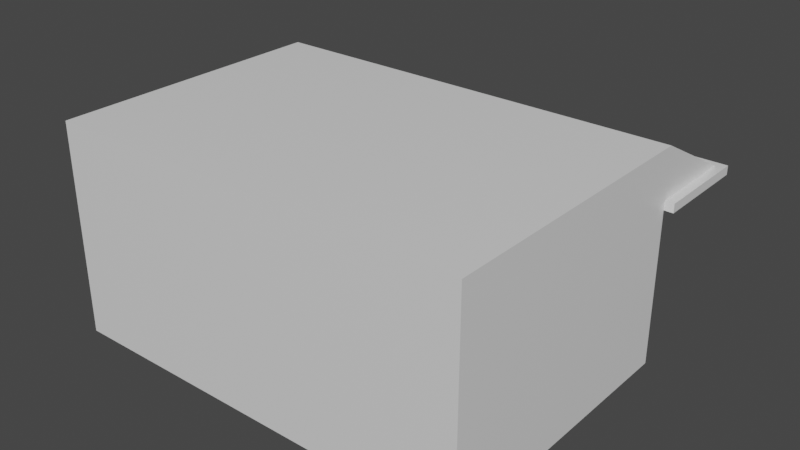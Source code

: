 # Source: KioskoNeon.blend  (saved by Blender 2.82.7; exported with 4.5.12 LTS)
import bpy
from mathutils import Matrix  # noqa: F401  (used for matrix-valued properties, if any)

bpy.ops.wm.read_factory_settings(use_empty=True)
scene = bpy.context.scene
scene.name = 'Scene'

# ---- collections
col_collection = bpy.data.collections.new('Collection'); scene.collection.children.link(col_collection)

# ---- materials (node trees are filled in below, after node groups)
mat_material = bpy.data.materials.new('Material')
mat_material.alpha_threshold = 0.0
mat_material.use_transparent_shadow = False
mat_material.line_color = (0.0, 0.0, 0.0, 1.0)

# ---- material node trees
mat_material.use_nodes = True; mat_material.node_tree.nodes.clear()
_N = mat_material.node_tree.nodes; _L = mat_material.node_tree.links
n0 = _N.new('ShaderNodeOutputMaterial'); n0.name = 'Material Output'; n0.location = (300, 300)
n1 = _N.new('ShaderNodeBsdfPrincipled'); n1.name = 'Principled BSDF'; n1.location = (10, 300)
n1.distribution = 'GGX'
n1.subsurface_method = 'BURLEY'
n1.inputs[2].default_value = 0.4
n1.inputs[3].default_value = 1.45
n1.inputs[27].default_value = (0.0, 0.0, 0.0, 1.0)
n1.inputs[28].default_value = 1.0
_L.new(n1.outputs[0], n0.inputs[0])
n0.is_active_output = True

# ---- world
world_world = bpy.data.worlds.new('World'); scene.world = world_world
world_world.use_nodes = True; world_world.node_tree.nodes.clear()
_N = world_world.node_tree.nodes; _L = world_world.node_tree.links
n0 = _N.new('ShaderNodeOutputWorld'); n0.name = 'World Output'; n0.location = (300, 300)
n1 = _N.new('ShaderNodeBackground'); n1.name = 'Background'; n1.location = (10, 300)
n1.inputs[0].default_value = (0.05088, 0.05088, 0.05088, 1.0)
_L.new(n1.outputs[0], n0.inputs[0])
n0.is_active_output = True
world_world.color = (0.05088, 0.05088, 0.05088)
world_world.use_sun_shadow = False
world_world.sun_shadow_jitter_overblur = 0.0

# ---- meshes
me_cube = bpy.data.meshes.new('Cube')
me_cube.from_pydata([(0.0, 0.0, 2.0), (0.0, 0.0, 0.0), (0.0, -2.0, 2.0), (0.0, -2.0, 0.0), (-2.0, 0.0, 2.0), (-2.0, 0.0, 0.0), (-2.0, -2.0, 2.0), (-2.0, -2.0, 0.0), (0.0, 0.0, 1.446), (-2.0, -2.0, 1.446), (0.0, -2.0, 1.446), (-2.0, 0.0, 1.446), (-2.0, -2.0, 1.53), (0.0, 0.0, 1.53), (0.0, -2.0, 1.53), (-2.0, 0.0, 1.53), (-2.0, 0.6598, 1.53), (0.0, 0.6598, 1.53), (0.0, 0.6598, 1.53), (0.0, 0.6598, 1.446), (-2.0, 0.6598, 1.53), (-2.0, 0.6598, 1.446), (-1.374, 0.0, 0.0), (-1.374, -2.0, 2.0), (-1.374, -2.0, 0.0), (-1.374, 0.0, 2.0), (-1.374, 0.0, 1.446), (-1.374, -2.0, 1.446), (-1.374, -2.0, 1.53), (-1.374, 0.6598, 1.53), (-1.374, 0.6598, 1.446), (-1.374, 0.6598, 1.53), (-1.889, 0.0, 0.0), (-1.889, -2.0, 2.0), (-1.889, -2.0, 1.446), (-1.889, -2.0, 1.53), (-1.889, -2.0, 0.0), (-1.889, 0.0, 2.0), (-1.889, 0.0, 1.446), (-1.889, 0.6598, 1.53), (-1.889, 0.6598, 1.446), (-1.889, 0.6598, 1.53), (-0.1558, -2.0, 0.0), (-0.1558, 0.0, 2.0), (-0.1558, 0.0, 1.446), (-0.1558, 0.6598, 1.53), (-0.1558, 0.6598, 1.446), (-0.1558, 0.6598, 1.53), (-0.1558, 0.0, 0.0), (-0.1558, -2.0, 2.0), (-0.1558, -2.0, 1.446), (-0.1558, -2.0, 1.53), (-0.9266, 0.0, 0.0), (-0.9266, -2.0, 2.0), (-0.9266, -2.0, 1.446), (-0.9266, -2.0, 1.53), (-0.9266, -2.0, 0.0), (-0.9266, 0.0, 2.0), (-0.9266, 0.0, 1.446), (-0.9266, 0.6598, 1.53), (-0.9266, 0.6598, 1.446), (-0.9266, 0.6598, 1.53), (0.0, 0.0, 1.149), (0.0, 0.0, 0.5713), (0.0, -2.0, 1.149), (0.0, -2.0, 0.5713), (-2.0, 0.0, 1.149), (-2.0, 0.0, 0.5713), (-2.0, -2.0, 0.5713), (-2.0, -2.0, 1.149), (-1.374, -2.0, 1.149), (-1.374, -2.0, 0.5713), (-1.374, 0.0, 1.149), (-1.374, 0.0, 0.5713), (-1.889, 0.0, 1.149), (-1.889, 0.0, 0.5713), (-1.889, -2.0, 1.149), (-1.889, -2.0, 0.5713), (-0.1558, -2.0, 1.149), (-0.1558, -2.0, 0.5713), (-0.1558, 0.0, 1.149), (-0.1558, 0.0, 0.5713), (-0.9266, 0.0, 1.149), (-0.9266, 0.0, 0.5713), (-0.9266, -2.0, 1.149), (-0.9266, -2.0, 0.5713), (-0.5412, -2.0, 0.0), (-0.5412, 0.0, 2.0), (-0.5412, 0.0, 1.446), (-0.5412, 0.6598, 1.53), (-0.5412, 0.6598, 1.446), (-0.5412, 0.6598, 1.53), (-0.5412, 0.0, 0.0), (-0.5412, -2.0, 2.0), (-0.5412, -2.0, 1.446), (-0.5412, -2.0, 1.53), (-0.5412, -2.0, 0.5713), (-0.5412, -2.0, 1.149), (-0.5412, 0.0, 0.5713), (-0.5412, 0.0, 1.149), (-0.1558, -0.0811, 1.149), (-0.1558, -0.0811, 0.5713), (-0.9266, -0.0811, 1.149), (-0.9266, -0.0811, 0.5713), (-0.5412, -0.0811, 0.5713), (-0.5412, -0.0811, 1.149), (-1.632, -2.0, 0.0), (-1.632, 0.0, 2.0), (-1.632, 0.0, 1.446), (-1.632, 0.6598, 1.53), (-1.632, 0.6598, 1.446), (-1.632, 0.6598, 1.53), (-1.632, 0.0, 0.0), (-1.632, -2.0, 2.0), (-1.632, -2.0, 1.446), (-1.632, -2.0, 1.53), (-1.632, -2.0, 0.5713), (-1.632, -2.0, 1.149), (-1.632, 0.0, 0.5713), (-1.632, 0.0, 1.149)], [], [(37, 4, 6, 33), (35, 33, 6, 12), (12, 6, 4, 15), (48, 1, 3, 42), (13, 0, 2, 14), (15, 4, 16, 20), (80, 44, 8, 62), (62, 8, 10, 64), (69, 9, 11, 66), (76, 34, 9, 69), (38, 11, 21, 40), (8, 13, 14, 10), (9, 12, 15, 11), (34, 35, 12, 9), (47, 45, 17, 18), (0, 13, 18, 17), (43, 0, 17, 45), (107, 25, 29, 109), (111, 109, 29, 31), (54, 55, 28, 27), (58, 26, 30, 60), (84, 54, 27, 70), (119, 108, 26, 72), (112, 22, 24, 106), (55, 53, 23, 28), (57, 25, 23, 53), (5, 32, 36, 7), (66, 11, 38, 74), (20, 16, 39, 41), (4, 37, 39, 16), (114, 115, 35, 34), (108, 38, 40, 110), (117, 114, 34, 76), (115, 113, 33, 35), (107, 37, 33, 113), (0, 43, 49, 2), (14, 2, 49, 51), (64, 10, 50, 78), (8, 44, 46, 19), (10, 14, 51, 50), (87, 43, 45, 89), (91, 89, 45, 47), (99, 88, 44, 80), (92, 48, 42, 86), (22, 52, 56, 24), (72, 26, 58, 82), (31, 29, 59, 61), (25, 57, 59, 29), (87, 57, 53, 93), (95, 93, 53, 55), (97, 94, 54, 84), (88, 58, 60, 90), (94, 95, 55, 54), (86, 96, 85, 56), (96, 97, 84, 85), (22, 73, 83, 52), (73, 72, 82, 83), (92, 98, 81, 48), (80, 81, 101, 100), (3, 65, 79, 42), (65, 64, 78, 79), (106, 116, 77, 36), (116, 117, 76, 77), (5, 67, 75, 32), (67, 66, 74, 75), (112, 118, 73, 22), (118, 119, 72, 73), (56, 85, 71, 24), (85, 84, 70, 71), (36, 77, 68, 7), (77, 76, 69, 68), (7, 68, 67, 5), (68, 69, 66, 67), (1, 63, 65, 3), (63, 62, 64, 65), (48, 81, 63, 1), (81, 80, 62, 63), (83, 82, 102, 103), (52, 83, 98, 92), (79, 78, 97, 96), (42, 79, 96, 86), (50, 51, 95, 94), (44, 88, 90, 46), (78, 50, 94, 97), (51, 49, 93, 95), (43, 87, 93, 49), (52, 92, 86, 56), (82, 58, 88, 99), (61, 59, 89, 91), (57, 87, 89, 59), (82, 99, 105, 102), (81, 98, 104, 101), (99, 80, 100, 105), (98, 83, 103, 104), (75, 74, 119, 118), (32, 75, 118, 112), (71, 70, 117, 116), (24, 71, 116, 106), (25, 107, 113, 23), (28, 23, 113, 115), (70, 27, 114, 117), (26, 108, 110, 30), (27, 28, 115, 114), (32, 112, 106, 36), (74, 38, 108, 119), (41, 39, 109, 111), (37, 107, 109, 39)])
_uv = me_cube.uv_layers.new(name='UVMap')
_uv.uv.foreach_set('vector', [0.8611, 0.5, 0.875, 0.5, 0.875, 0.75, 0.8611, 0.75, 0.5662, 0.9861, 0.625, 0.9861, 0.625, 1.0, 0.5662, 1.0, 0.5662, 0.0, 0.625, 0.0, 0.625, 0.25, 0.5662, 0.25, 0.3555, 0.5, 0.375, 0.5, 0.375, 0.75, 0.3555, 0.75, 0.5662, 0.5, 0.625, 0.5, 0.625, 0.75, 0.5662, 0.75, 0.5662, 0.25, 0.625, 0.25, 0.625, 0.25, 0.5662, 0.25, 0.5187, 0.4805, 0.5557, 0.4805, 0.5557, 0.5, 0.5187, 0.5, 0.5187, 0.5, 0.5557, 0.5, 0.5557, 0.75, 0.5187, 0.75, 0.5187, 0.0, 0.5557, 0.0, 0.5557, 0.25, 0.5187, 0.25, 0.5187, 0.9861, 0.5557, 0.9861, 0.5557, 1.0, 0.5187, 1.0, 0.5557, 0.2639, 0.5557, 0.25, 0.5557, 0.25, 0.5557, 0.2639, 0.5557, 0.5, 0.5662, 0.5, 0.5662, 0.75, 0.5557, 0.75, 0.5557, 0.0, 0.5662, 0.0, 0.5662, 0.25, 0.5557, 0.25, 0.5557, 0.9861, 0.5662, 0.9861, 0.5662, 1.0, 0.5557, 1.0, 0.2671, 0.231, 0.2671, 0.231, 0.625, 0.5, 0.5662, 0.5, 0.625, 0.5, 0.5662, 0.5, 0.5662, 0.5, 0.625, 0.5, 0.6445, 0.5, 0.625, 0.5, 0.625, 0.5, 0.6445, 0.5, 0.829, 0.5, 0.7968, 0.5, 0.7968, 0.5, 0.829, 0.5, 0.2705, 0.1407, 0.2705, 0.1407, 0.2831, 0.1641, 0.2831, 0.1641, 0.5557, 0.8658, 0.5662, 0.8658, 0.5662, 0.9218, 0.5557, 0.9218, 0.5557, 0.3842, 0.5557, 0.3282, 0.5557, 0.3282, 0.5557, 0.3842, 0.5187, 0.8658, 0.5557, 0.8658, 0.5557, 0.9218, 0.5187, 0.9218, 0.5187, 0.296, 0.5557, 0.296, 0.5557, 0.3282, 0.5187, 0.3282, 0.171, 0.5, 0.2032, 0.5, 0.2032, 0.75, 0.171, 0.75, 0.5662, 0.8658, 0.625, 0.8658, 0.625, 0.9218, 0.5662, 0.9218, 0.7408, 0.5, 0.7968, 0.5, 0.7968, 0.75, 0.7408, 0.75, 0.125, 0.5, 0.1389, 0.5, 0.1389, 0.75, 0.125, 0.75, 0.5187, 0.25, 0.5557, 0.25, 0.5557, 0.2639, 0.5187, 0.2639, 0.5662, 0.25, 0.625, 0.25, 0.258, 0.1174, 0.258, 0.1174, 0.875, 0.5, 0.8611, 0.5, 0.8611, 0.5, 0.875, 0.5, 0.5557, 0.954, 0.5662, 0.954, 0.5662, 0.9861, 0.5557, 0.9861, 0.5557, 0.296, 0.5557, 0.2639, 0.5557, 0.2639, 0.5557, 0.296, 0.5187, 0.954, 0.5557, 0.954, 0.5557, 0.9861, 0.5187, 0.9861, 0.5662, 0.954, 0.625, 0.954, 0.625, 0.9861, 0.5662, 0.9861, 0.829, 0.5, 0.8611, 0.5, 0.8611, 0.75, 0.829, 0.75, 0.625, 0.5, 0.6445, 0.5, 0.6445, 0.75, 0.625, 0.75, 0.5662, 0.75, 0.625, 0.75, 0.625, 0.7695, 0.5662, 0.7695, 0.5187, 0.75, 0.5557, 0.75, 0.5557, 0.7695, 0.5187, 0.7695, 0.5557, 0.5, 0.5557, 0.4805, 0.5557, 0.4805, 0.5557, 0.5, 0.5557, 0.75, 0.5662, 0.75, 0.5662, 0.7695, 0.5557, 0.7695, 0.6926, 0.5, 0.6445, 0.5, 0.6445, 0.5, 0.6926, 0.5, 0.2028, 0.1627, 0.2028, 0.1627, 0.2671, 0.231, 0.2671, 0.231, 0.5187, 0.4324, 0.5557, 0.4324, 0.5557, 0.4805, 0.5187, 0.4805, 0.3074, 0.5, 0.3555, 0.5, 0.3555, 0.75, 0.3074, 0.75, 0.2032, 0.5, 0.2592, 0.5, 0.2592, 0.75, 0.2032, 0.75, 0.5187, 0.3282, 0.5557, 0.3282, 0.5557, 0.3842, 0.5187, 0.3842, 0.2831, 0.1641, 0.2831, 0.1641, 0.1386, 0.09434, 0.1386, 0.09434, 0.7968, 0.5, 0.7408, 0.5, 0.7408, 0.5, 0.7968, 0.5, 0.6926, 0.5, 0.7408, 0.5, 0.7408, 0.75, 0.6926, 0.75, 0.5662, 0.8176, 0.625, 0.8176, 0.625, 0.8658, 0.5662, 0.8658, 0.5187, 0.8176, 0.5557, 0.8176, 0.5557, 0.8658, 0.5187, 0.8658, 0.5557, 0.4324, 0.5557, 0.3842, 0.5557, 0.3842, 0.5557, 0.4324, 0.5557, 0.8176, 0.5662, 0.8176, 0.5662, 0.8658, 0.5557, 0.8658, 0.375, 0.8176, 0.4584, 0.8176, 0.4584, 0.8658, 0.375, 0.8658, 0.4584, 0.8176, 0.5187, 0.8176, 0.5187, 0.8658, 0.4584, 0.8658, 0.375, 0.3282, 0.4584, 0.3282, 0.4584, 0.3842, 0.375, 0.3842, 0.4584, 0.3282, 0.5187, 0.3282, 0.5187, 0.3842, 0.4584, 0.3842, 0.375, 0.4324, 0.4584, 0.4324, 0.4584, 0.4805, 0.375, 0.4805, 0.5187, 0.4805, 0.4584, 0.4805, 0.4584, 0.4805, 0.5187, 0.4805, 0.375, 0.75, 0.4584, 0.75, 0.4584, 0.7695, 0.375, 0.7695, 0.4584, 0.75, 0.5187, 0.75, 0.5187, 0.7695, 0.4584, 0.7695, 0.375, 0.954, 0.4584, 0.954, 0.4584, 0.9861, 0.375, 0.9861, 0.4584, 0.954, 0.5187, 0.954, 0.5187, 0.9861, 0.4584, 0.9861, 0.375, 0.25, 0.4584, 0.25, 0.4584, 0.2639, 0.375, 0.2639, 0.4584, 0.25, 0.5187, 0.25, 0.5187, 0.2639, 0.4584, 0.2639, 0.375, 0.296, 0.4584, 0.296, 0.4584, 0.3282, 0.375, 0.3282, 0.4584, 0.296, 0.5187, 0.296, 0.5187, 0.3282, 0.4584, 0.3282, 0.375, 0.8658, 0.4584, 0.8658, 0.4584, 0.9218, 0.375, 0.9218, 0.4584, 0.8658, 0.5187, 0.8658, 0.5187, 0.9218, 0.4584, 0.9218, 0.375, 0.9861, 0.4584, 0.9861, 0.4584, 1.0, 0.375, 1.0, 0.4584, 0.9861, 0.5187, 0.9861, 0.5187, 1.0, 0.4584, 1.0, 0.375, 0.0, 0.4584, 0.0, 0.4584, 0.25, 0.375, 0.25, 0.4584, 0.0, 0.5187, 0.0, 0.5187, 0.25, 0.4584, 0.25, 0.375, 0.5, 0.4584, 0.5, 0.4584, 0.75, 0.375, 0.75, 0.4584, 0.5, 0.5187, 0.5, 0.5187, 0.75, 0.4584, 0.75, 0.375, 0.4805, 0.4584, 0.4805, 0.4584, 0.5, 0.375, 0.5, 0.4584, 0.4805, 0.5187, 0.4805, 0.5187, 0.5, 0.4584, 0.5, 0.4584, 0.3842, 0.5187, 0.3842, 0.5187, 0.3842, 0.4584, 0.3842, 0.375, 0.3842, 0.4584, 0.3842, 0.4584, 0.4324, 0.375, 0.4324, 0.4584, 0.7695, 0.5187, 0.7695, 0.5187, 0.8176, 0.4584, 0.8176, 0.375, 0.7695, 0.4584, 0.7695, 0.4584, 0.8176, 0.375, 0.8176, 0.5557, 0.7695, 0.5662, 0.7695, 0.5662, 0.8176, 0.5557, 0.8176, 0.5557, 0.4805, 0.5557, 0.4324, 0.5557, 0.4324, 0.5557, 0.4805, 0.5187, 0.7695, 0.5557, 0.7695, 0.5557, 0.8176, 0.5187, 0.8176, 0.5662, 0.7695, 0.625, 0.7695, 0.625, 0.8176, 0.5662, 0.8176, 0.6445, 0.5, 0.6926, 0.5, 0.6926, 0.75, 0.6445, 0.75, 0.2592, 0.5, 0.3074, 0.5, 0.3074, 0.75, 0.2592, 0.75, 0.5187, 0.3842, 0.5557, 0.3842, 0.5557, 0.4324, 0.5187, 0.4324, 0.1386, 0.09434, 0.1386, 0.09434, 0.2028, 0.1627, 0.2028, 0.1627, 0.7408, 0.5, 0.6926, 0.5, 0.6926, 0.5, 0.7408, 0.5, 0.5187, 0.3842, 0.5187, 0.4324, 0.5187, 0.4324, 0.5187, 0.3842, 0.4584, 0.4805, 0.4584, 0.4324, 0.4584, 0.4324, 0.4584, 0.4805, 0.5187, 0.4324, 0.5187, 0.4805, 0.5187, 0.4805, 0.5187, 0.4324, 0.4584, 0.4324, 0.4584, 0.3842, 0.4584, 0.3842, 0.4584, 0.4324, 0.4584, 0.2639, 0.5187, 0.2639, 0.5187, 0.296, 0.4584, 0.296, 0.375, 0.2639, 0.4584, 0.2639, 0.4584, 0.296, 0.375, 0.296, 0.4584, 0.9218, 0.5187, 0.9218, 0.5187, 0.954, 0.4584, 0.954, 0.375, 0.9218, 0.4584, 0.9218, 0.4584, 0.954, 0.375, 0.954, 0.7968, 0.5, 0.829, 0.5, 0.829, 0.75, 0.7968, 0.75, 0.5662, 0.9218, 0.625, 0.9218, 0.625, 0.954, 0.5662, 0.954, 0.5187, 0.9218, 0.5557, 0.9218, 0.5557, 0.954, 0.5187, 0.954, 0.5557, 0.3282, 0.5557, 0.296, 0.5557, 0.296, 0.5557, 0.3282, 0.5557, 0.9218, 0.5662, 0.9218, 0.5662, 0.954, 0.5557, 0.954, 0.1389, 0.5, 0.171, 0.5, 0.171, 0.75, 0.1389, 0.75, 0.5187, 0.2639, 0.5557, 0.2639, 0.5557, 0.296, 0.5187, 0.296, 0.258, 0.1174, 0.258, 0.1174, 0.2705, 0.1407, 0.2705, 0.1407, 0.8611, 0.5, 0.829, 0.5, 0.829, 0.5, 0.8611, 0.5])
me_cube.materials.append(mat_material)
me_cube.use_remesh_preserve_volume = False
me_cube.use_remesh_preserve_attributes = False
me_cube.use_mirror_vertex_groups = False
me_cube.update()
me_cube_001 = bpy.data.meshes.new('Cube.001')
me_cube_001.from_pydata([(0.0, 0.0, 1.446), (-2.0, 0.0, 1.446), (0.0, 0.0, 1.53), (-2.0, 0.0, 1.53), (0.0, 0.6598, 1.53), (0.0, 0.6598, 1.446), (-2.0, 0.6598, 1.53), (-2.0, 0.6598, 1.446), (0.0, 0.7132, 1.53), (0.0, 0.7132, 1.446), (-2.0, 0.7132, 1.53), (-2.0, 0.7132, 1.446), (-2.035, 0.0, 1.53), (-2.035, 0.0, 1.446), (-2.035, 0.6598, 1.446), (-2.035, 0.6598, 1.53), (-2.035, 0.7132, 1.53), (-2.035, 0.7132, 1.446), (0.04252, 0.0, 1.53), (0.04252, 0.0, 1.446), (0.04252, 0.6598, 1.53), (0.04252, 0.6598, 1.446), (0.04252, 0.7132, 1.53), (0.04252, 0.7132, 1.446)], [], [(6, 4, 8, 10), (5, 9, 23, 21), (10, 11, 17, 16), (11, 10, 8, 9), (6, 10, 16, 15), (5, 7, 11, 9), (4, 2, 18, 20), (13, 12, 15, 14), (14, 15, 16, 17), (1, 3, 12, 13), (3, 6, 15, 12), (11, 7, 14, 17), (7, 1, 13, 14), (18, 19, 21, 20), (20, 21, 23, 22), (2, 0, 19, 18), (0, 5, 21, 19), (8, 4, 20, 22), (9, 8, 22, 23)])
_uv = me_cube_001.uv_layers.new(name='UVMap')
_uv.uv.foreach_set('vector', [0.5662, 0.25, 0.5662, 0.5, 0.5662, 0.5, 0.5662, 0.25, 0.5557, 0.5, 0.5557, 0.5, 0.5557, 0.5, 0.5557, 0.5, 0.5662, 0.25, 0.5557, 0.25, 0.5557, 0.25, 0.5662, 0.25, 0.5557, 0.25, 0.5662, 0.25, 0.5662, 0.5, 0.5557, 0.5, 0.5662, 0.25, 0.5662, 0.25, 0.5662, 0.25, 0.5662, 0.25, 0.5557, 0.5, 0.5557, 0.25, 0.5557, 0.25, 0.5557, 0.5, 0.5662, 0.5, 0.5662, 0.5, 0.5662, 0.5, 0.5662, 0.5, 0.5557, 0.25, 0.5662, 0.25, 0.5662, 0.25, 0.5557, 0.25, 0.5557, 0.25, 0.5662, 0.25, 0.5662, 0.25, 0.5557, 0.25, 0.5557, 0.25, 0.5662, 0.25, 0.5662, 0.25, 0.5557, 0.25, 0.5662, 0.25, 0.5662, 0.25, 0.5662, 0.25, 0.5662, 0.25, 0.5557, 0.25, 0.5557, 0.25, 0.5557, 0.25, 0.5557, 0.25, 0.5557, 0.25, 0.5557, 0.25, 0.5557, 0.25, 0.5557, 0.25, 0.5662, 0.5, 0.5557, 0.5, 0.5557, 0.5, 0.5662, 0.5, 0.5662, 0.5, 0.5557, 0.5, 0.5557, 0.5, 0.5662, 0.5, 0.5662, 0.5, 0.5557, 0.5, 0.5557, 0.5, 0.5662, 0.5, 0.5557, 0.5, 0.5557, 0.5, 0.5557, 0.5, 0.5557, 0.5, 0.5662, 0.5, 0.5662, 0.5, 0.5662, 0.5, 0.5662, 0.5, 0.5557, 0.5, 0.5662, 0.5, 0.5662, 0.5, 0.5557, 0.5])
me_cube_001.materials.append(mat_material)
me_cube_001.use_remesh_preserve_volume = False
me_cube_001.use_remesh_preserve_attributes = False
me_cube_001.use_mirror_vertex_groups = False
me_cube_001.update()
me_cube_002 = bpy.data.meshes.new('Cube.002')
me_cube_002.from_pydata([(-0.1558, -0.0811, 1.149), (-0.1558, -0.0811, 0.5713), (-0.9266, -0.0811, 1.149), (-0.9266, -0.0811, 0.5713), (-0.5412, -0.0811, 0.5713), (-0.5412, -0.0811, 1.149)], [], [(4, 5, 0, 1), (3, 2, 5, 4)])
_uv = me_cube_002.uv_layers.new(name='UVMap')
_uv.uv.foreach_set('vector', [0.4584, 0.4324, 0.5187, 0.4324, 0.5187, 0.4805, 0.4584, 0.4805, 0.4584, 0.3842, 0.5187, 0.3842, 0.5187, 0.4324, 0.4584, 0.4324])
me_cube_002.materials.append(mat_material)
me_cube_002.use_remesh_preserve_volume = False
me_cube_002.use_remesh_preserve_attributes = False
me_cube_002.use_mirror_vertex_groups = False
me_cube_002.update()
me_cube_003 = bpy.data.meshes.new('Cube.003')
me_cube_003.from_pydata([(-2.605, -1.0, -4.427), (-2.605, -1.0, -2.427), (-2.605, 1.0, -4.427), (-2.605, 1.0, -2.427), (-0.6049, -1.0, -4.427), (-0.6049, -1.0, -2.427), (-0.6049, 1.0, -4.427), (-0.6049, 1.0, -2.427)], [], [(0, 1, 3, 2), (2, 3, 7, 6), (6, 7, 5, 4), (4, 5, 1, 0), (2, 6, 4, 0), (7, 3, 1, 5)])
_uv = me_cube_003.uv_layers.new(name='UVMap')
_uv.uv.foreach_set('vector', [0.375, 0.0, 0.625, 0.0, 0.625, 0.25, 0.375, 0.25, 0.375, 0.25, 0.625, 0.25, 0.625, 0.5, 0.375, 0.5, 0.375, 0.5, 0.625, 0.5, 0.625, 0.75, 0.375, 0.75, 0.375, 0.75, 0.625, 0.75, 0.625, 1.0, 0.375, 1.0, 0.125, 0.5, 0.375, 0.5, 0.375, 0.75, 0.125, 0.75, 0.625, 0.5, 0.875, 0.5, 0.875, 0.75, 0.625, 0.75])
me_cube_003.use_remesh_fix_poles = True
me_cube_003.use_remesh_preserve_attributes = False
me_cube_003.use_mirror_vertex_groups = False
me_cube_003.update()

# ---- objects
ob_cube = bpy.data.objects.new('Cube', me_cube)
ob_neon = bpy.data.objects.new('Neon', me_cube_001)
ob_ventana = bpy.data.objects.new('Ventana', me_cube_002)
ob_manija = bpy.data.objects.new(' Manija', me_cube_003)

# ---- transforms, parenting, visibility, modifiers, constraints
ob_cube.location = (0.0, 0.0, 0.0)
ob_cube.scale = (3.0, 2.0, 1.5)
ob_cube.lock_rotations_4d = False
ob_cube.empty_display_type = 'ARROWS'
ob_cube.lineart.crease_threshold = 0.0
ob_neon.location = (0.0, 0.0, 0.0)
ob_neon.scale = (3.0, 2.0, 1.5)
ob_neon.lock_rotations_4d = False
ob_neon.empty_display_type = 'ARROWS'
ob_neon.lineart.crease_threshold = 0.0
ob_ventana.location = (0.0, 0.0, 0.0)
ob_ventana.scale = (3.0, 2.0, 1.5)
ob_ventana.lock_rotations_4d = False
ob_ventana.empty_display_type = 'ARROWS'
ob_ventana.lineart.crease_threshold = 0.0
ob_manija.location = (-4.675, 0.0, 1.09)
ob_manija.scale = (0.15, 0.05, 0.05)
ob_manija.lineart.crease_threshold = 0.0

# ---- collection membership
col_collection.objects.link(ob_cube)
col_collection.objects.link(ob_neon)
col_collection.objects.link(ob_ventana)
col_collection.objects.link(ob_manija)

# ---- scene / render settings (as saved in the file)
scene.frame_start = 1; scene.frame_end = 250; scene.frame_set(1)
scene.render.engine = 'BLENDER_EEVEE_NEXT'
scene.cycles.use_denoising = False
scene.cycles.samples = 128
scene.cycles.sampling_pattern = 'TABULATED_SOBOL'
scene.cycles.use_adaptive_sampling = False
scene.cycles.use_light_tree = False
scene.view_settings.view_transform = 'Filmic'
bpy.context.view_layer.update()

# ---- added for rendering (the .blend has no active camera and no usable light): camera, sun
cam_auto = bpy.data.cameras.new('AutoCamera')
cam_auto.lens = 50.0
cam_auto.sensor_width = 36.0
cam_auto.clip_end = 1000.0
ob_auto_camera = bpy.data.objects.new('AutoCamera', cam_auto)
scene.collection.objects.link(ob_auto_camera)
ob_auto_camera.location = (5.14563, -11.0489, 8.00806)
ob_auto_camera.rotation_euler = (1.09748, -7.21219e-08, 0.694738)
scene.camera = ob_auto_camera
light_auto_sun = bpy.data.lights.new('AutoSun', 'SUN')
light_auto_sun.energy = 3.0
light_auto_sun.angle = 0.0523599
ob_auto_sun = bpy.data.objects.new('AutoSun', light_auto_sun)
scene.collection.objects.link(ob_auto_sun)
ob_auto_sun.rotation_euler = (0.872665, 0.174533, 0.523599)
bpy.context.view_layer.update()
